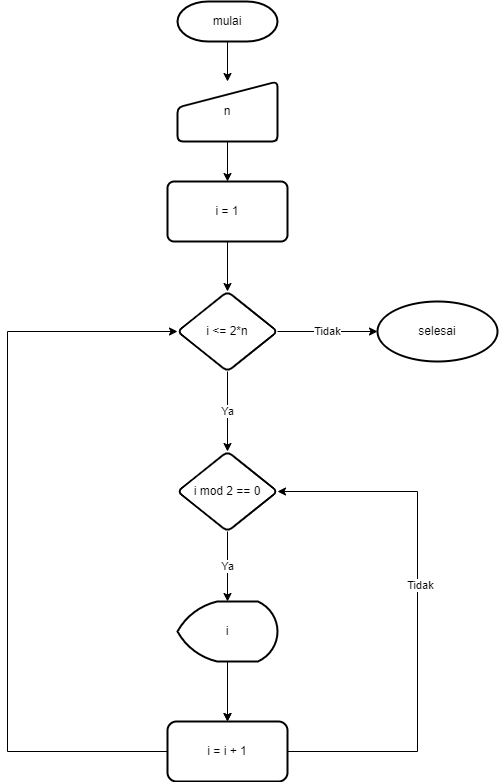

The diagram above was exported from draw.io. Its source (the exported page's mxGraphModel, read from the mxfile embedded in the PNG):
<mxGraphModel dx="868" dy="482" grid="1" gridSize="10" guides="1" tooltips="1" connect="1" arrows="1" fold="1" page="1" pageScale="1" pageWidth="827" pageHeight="1169" math="0" shadow="0">
  <root>
    <mxCell id="0" />
    <mxCell id="1" parent="0" />
    <mxCell id="6ZB69fGLioK4IdI4Aa50-3" value="" style="edgeStyle=orthogonalEdgeStyle;rounded=0;orthogonalLoop=1;jettySize=auto;html=1;" edge="1" parent="1" source="6ZB69fGLioK4IdI4Aa50-1" target="6ZB69fGLioK4IdI4Aa50-2">
      <mxGeometry relative="1" as="geometry" />
    </mxCell>
    <mxCell id="6ZB69fGLioK4IdI4Aa50-1" value="mulai" style="strokeWidth=2;html=1;shape=mxgraph.flowchart.terminator;whiteSpace=wrap;" vertex="1" parent="1">
      <mxGeometry x="350" y="10" width="100" height="40" as="geometry" />
    </mxCell>
    <mxCell id="6ZB69fGLioK4IdI4Aa50-5" value="" style="edgeStyle=orthogonalEdgeStyle;rounded=0;orthogonalLoop=1;jettySize=auto;html=1;" edge="1" parent="1" source="6ZB69fGLioK4IdI4Aa50-2" target="6ZB69fGLioK4IdI4Aa50-4">
      <mxGeometry relative="1" as="geometry" />
    </mxCell>
    <mxCell id="6ZB69fGLioK4IdI4Aa50-2" value="n" style="html=1;strokeWidth=2;shape=manualInput;whiteSpace=wrap;rounded=1;size=26;arcSize=11;" vertex="1" parent="1">
      <mxGeometry x="350" y="90" width="100" height="60" as="geometry" />
    </mxCell>
    <mxCell id="6ZB69fGLioK4IdI4Aa50-7" value="" style="edgeStyle=orthogonalEdgeStyle;rounded=0;orthogonalLoop=1;jettySize=auto;html=1;" edge="1" parent="1" source="6ZB69fGLioK4IdI4Aa50-4" target="6ZB69fGLioK4IdI4Aa50-6">
      <mxGeometry relative="1" as="geometry" />
    </mxCell>
    <mxCell id="6ZB69fGLioK4IdI4Aa50-4" value="i = 1" style="rounded=1;whiteSpace=wrap;html=1;strokeWidth=2;arcSize=11;" vertex="1" parent="1">
      <mxGeometry x="340" y="190" width="120" height="60" as="geometry" />
    </mxCell>
    <mxCell id="6ZB69fGLioK4IdI4Aa50-9" value="Ya" style="edgeStyle=orthogonalEdgeStyle;rounded=0;orthogonalLoop=1;jettySize=auto;html=1;" edge="1" parent="1" source="6ZB69fGLioK4IdI4Aa50-6" target="6ZB69fGLioK4IdI4Aa50-8">
      <mxGeometry relative="1" as="geometry" />
    </mxCell>
    <mxCell id="6ZB69fGLioK4IdI4Aa50-11" value="Tidak" style="edgeStyle=orthogonalEdgeStyle;rounded=0;orthogonalLoop=1;jettySize=auto;html=1;" edge="1" parent="1" source="6ZB69fGLioK4IdI4Aa50-6" target="6ZB69fGLioK4IdI4Aa50-10">
      <mxGeometry relative="1" as="geometry" />
    </mxCell>
    <mxCell id="6ZB69fGLioK4IdI4Aa50-6" value="i &amp;lt;= 2*n" style="rhombus;whiteSpace=wrap;html=1;rounded=1;strokeWidth=2;arcSize=11;" vertex="1" parent="1">
      <mxGeometry x="350" y="300" width="100" height="80" as="geometry" />
    </mxCell>
    <mxCell id="6ZB69fGLioK4IdI4Aa50-13" value="Ya" style="edgeStyle=orthogonalEdgeStyle;rounded=0;orthogonalLoop=1;jettySize=auto;html=1;" edge="1" parent="1" source="6ZB69fGLioK4IdI4Aa50-8" target="6ZB69fGLioK4IdI4Aa50-12">
      <mxGeometry relative="1" as="geometry" />
    </mxCell>
    <mxCell id="6ZB69fGLioK4IdI4Aa50-8" value="i mod 2 == 0" style="rhombus;whiteSpace=wrap;html=1;rounded=1;strokeWidth=2;arcSize=11;" vertex="1" parent="1">
      <mxGeometry x="350" y="460" width="100" height="80" as="geometry" />
    </mxCell>
    <mxCell id="6ZB69fGLioK4IdI4Aa50-10" value="selesai" style="ellipse;whiteSpace=wrap;html=1;rounded=1;strokeWidth=2;arcSize=11;" vertex="1" parent="1">
      <mxGeometry x="550" y="310" width="120" height="60" as="geometry" />
    </mxCell>
    <mxCell id="6ZB69fGLioK4IdI4Aa50-15" value="" style="edgeStyle=orthogonalEdgeStyle;rounded=0;orthogonalLoop=1;jettySize=auto;html=1;" edge="1" parent="1" source="6ZB69fGLioK4IdI4Aa50-12">
      <mxGeometry relative="1" as="geometry">
        <mxPoint x="400" y="730" as="targetPoint" />
      </mxGeometry>
    </mxCell>
    <mxCell id="6ZB69fGLioK4IdI4Aa50-17" value="" style="edgeStyle=orthogonalEdgeStyle;rounded=0;orthogonalLoop=1;jettySize=auto;html=1;" edge="1" parent="1" source="6ZB69fGLioK4IdI4Aa50-12" target="6ZB69fGLioK4IdI4Aa50-16">
      <mxGeometry relative="1" as="geometry" />
    </mxCell>
    <mxCell id="6ZB69fGLioK4IdI4Aa50-12" value="i" style="strokeWidth=2;html=1;shape=mxgraph.flowchart.display;whiteSpace=wrap;" vertex="1" parent="1">
      <mxGeometry x="350" y="610" width="100" height="60" as="geometry" />
    </mxCell>
    <mxCell id="6ZB69fGLioK4IdI4Aa50-18" style="edgeStyle=orthogonalEdgeStyle;rounded=0;orthogonalLoop=1;jettySize=auto;html=1;exitX=0;exitY=0.5;exitDx=0;exitDy=0;entryX=0;entryY=0.5;entryDx=0;entryDy=0;" edge="1" parent="1" source="6ZB69fGLioK4IdI4Aa50-16" target="6ZB69fGLioK4IdI4Aa50-6">
      <mxGeometry relative="1" as="geometry">
        <Array as="points">
          <mxPoint x="180" y="760" />
          <mxPoint x="180" y="340" />
        </Array>
      </mxGeometry>
    </mxCell>
    <mxCell id="6ZB69fGLioK4IdI4Aa50-19" style="edgeStyle=orthogonalEdgeStyle;rounded=0;orthogonalLoop=1;jettySize=auto;html=1;exitX=1;exitY=0.5;exitDx=0;exitDy=0;entryX=1;entryY=0.5;entryDx=0;entryDy=0;" edge="1" parent="1" source="6ZB69fGLioK4IdI4Aa50-16" target="6ZB69fGLioK4IdI4Aa50-8">
      <mxGeometry relative="1" as="geometry">
        <Array as="points">
          <mxPoint x="590" y="760" />
          <mxPoint x="590" y="500" />
        </Array>
      </mxGeometry>
    </mxCell>
    <mxCell id="6ZB69fGLioK4IdI4Aa50-20" value="Tidak" style="edgeLabel;html=1;align=center;verticalAlign=middle;resizable=0;points=[];" vertex="1" connectable="0" parent="6ZB69fGLioK4IdI4Aa50-19">
      <mxGeometry x="0.1208" y="-2" relative="1" as="geometry">
        <mxPoint as="offset" />
      </mxGeometry>
    </mxCell>
    <mxCell id="6ZB69fGLioK4IdI4Aa50-16" value="i = i + 1" style="rounded=1;whiteSpace=wrap;html=1;strokeWidth=2;" vertex="1" parent="1">
      <mxGeometry x="340" y="730" width="120" height="60" as="geometry" />
    </mxCell>
  </root>
</mxGraphModel>